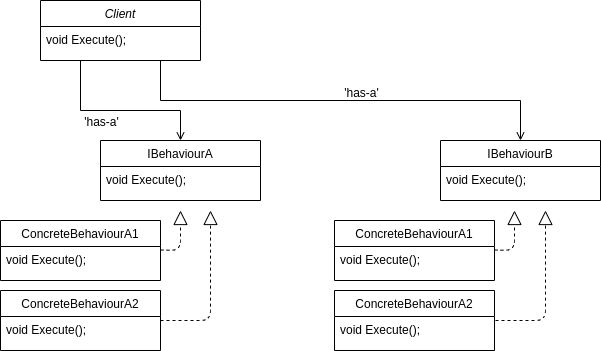

The diagram above was exported from draw.io. Its source (the exported page's mxGraphModel, read from the mxfile embedded in the PNG):
<mxGraphModel dx="1402" dy="792" grid="1" gridSize="10" guides="1" tooltips="1" connect="1" arrows="1" fold="1" page="1" pageScale="1" pageWidth="827" pageHeight="1169" math="0" shadow="0">
  <root>
    <mxCell id="WIyWlLk6GJQsqaUBKTNV-0" />
    <mxCell id="WIyWlLk6GJQsqaUBKTNV-1" parent="WIyWlLk6GJQsqaUBKTNV-0" />
    <mxCell id="zkfFHV4jXpPFQw0GAbJ--0" value="Client" style="swimlane;fontStyle=2;align=center;verticalAlign=top;childLayout=stackLayout;horizontal=1;startSize=26;horizontalStack=0;resizeParent=1;resizeLast=0;collapsible=1;marginBottom=0;rounded=0;shadow=0;strokeWidth=1;" parent="WIyWlLk6GJQsqaUBKTNV-1" vertex="1">
      <mxGeometry x="120" y="80" width="160" height="60" as="geometry">
        <mxRectangle x="230" y="140" width="160" height="26" as="alternateBounds" />
      </mxGeometry>
    </mxCell>
    <mxCell id="zkfFHV4jXpPFQw0GAbJ--2" value="void Execute();" style="text;align=left;verticalAlign=top;spacingLeft=4;spacingRight=4;overflow=hidden;rotatable=0;points=[[0,0.5],[1,0.5]];portConstraint=eastwest;rounded=0;shadow=0;html=0;" parent="zkfFHV4jXpPFQw0GAbJ--0" vertex="1">
      <mxGeometry y="26" width="160" height="26" as="geometry" />
    </mxCell>
    <mxCell id="zkfFHV4jXpPFQw0GAbJ--17" value="IBehaviourB" style="swimlane;fontStyle=0;align=center;verticalAlign=top;childLayout=stackLayout;horizontal=1;startSize=26;horizontalStack=0;resizeParent=1;resizeLast=0;collapsible=1;marginBottom=0;rounded=0;shadow=0;strokeWidth=1;" parent="WIyWlLk6GJQsqaUBKTNV-1" vertex="1">
      <mxGeometry x="520" y="220" width="160" height="60" as="geometry">
        <mxRectangle x="550" y="140" width="160" height="26" as="alternateBounds" />
      </mxGeometry>
    </mxCell>
    <mxCell id="zkfFHV4jXpPFQw0GAbJ--19" value="void Execute();" style="text;align=left;verticalAlign=top;spacingLeft=4;spacingRight=4;overflow=hidden;rotatable=0;points=[[0,0.5],[1,0.5]];portConstraint=eastwest;rounded=0;shadow=0;html=0;" parent="zkfFHV4jXpPFQw0GAbJ--17" vertex="1">
      <mxGeometry y="26" width="160" height="26" as="geometry" />
    </mxCell>
    <mxCell id="zkfFHV4jXpPFQw0GAbJ--26" value="" style="endArrow=open;shadow=0;strokeWidth=1;rounded=0;endFill=1;edgeStyle=elbowEdgeStyle;elbow=vertical;exitX=0.75;exitY=1;exitDx=0;exitDy=0;" parent="WIyWlLk6GJQsqaUBKTNV-1" source="zkfFHV4jXpPFQw0GAbJ--0" target="zkfFHV4jXpPFQw0GAbJ--17" edge="1">
      <mxGeometry x="0.5" y="41" relative="1" as="geometry">
        <mxPoint x="380" y="192" as="sourcePoint" />
        <mxPoint x="540" y="192" as="targetPoint" />
        <mxPoint x="-40" y="32" as="offset" />
      </mxGeometry>
    </mxCell>
    <mxCell id="zkfFHV4jXpPFQw0GAbJ--29" value="'has-a'" style="text;html=1;resizable=0;points=[];;align=center;verticalAlign=middle;labelBackgroundColor=none;rounded=0;shadow=0;strokeWidth=1;fontSize=12;" parent="zkfFHV4jXpPFQw0GAbJ--26" vertex="1" connectable="0">
      <mxGeometry x="0.5" y="49" relative="1" as="geometry">
        <mxPoint x="-90" y="40" as="offset" />
      </mxGeometry>
    </mxCell>
    <mxCell id="sUMJ64qWv_f-P00P8WRb-0" value="IBehaviourA" style="swimlane;fontStyle=0;align=center;verticalAlign=top;childLayout=stackLayout;horizontal=1;startSize=26;horizontalStack=0;resizeParent=1;resizeLast=0;collapsible=1;marginBottom=0;rounded=0;shadow=0;strokeWidth=1;" vertex="1" parent="WIyWlLk6GJQsqaUBKTNV-1">
      <mxGeometry x="180" y="220" width="160" height="60" as="geometry">
        <mxRectangle x="550" y="140" width="160" height="26" as="alternateBounds" />
      </mxGeometry>
    </mxCell>
    <mxCell id="sUMJ64qWv_f-P00P8WRb-1" value="void Execute();" style="text;align=left;verticalAlign=top;spacingLeft=4;spacingRight=4;overflow=hidden;rotatable=0;points=[[0,0.5],[1,0.5]];portConstraint=eastwest;rounded=0;shadow=0;html=0;" vertex="1" parent="sUMJ64qWv_f-P00P8WRb-0">
      <mxGeometry y="26" width="160" height="26" as="geometry" />
    </mxCell>
    <mxCell id="sUMJ64qWv_f-P00P8WRb-4" value="" style="endArrow=open;shadow=0;strokeWidth=1;rounded=0;endFill=1;edgeStyle=elbowEdgeStyle;elbow=vertical;entryX=0.5;entryY=0;entryDx=0;entryDy=0;exitX=0.25;exitY=1;exitDx=0;exitDy=0;" edge="1" parent="WIyWlLk6GJQsqaUBKTNV-1" source="zkfFHV4jXpPFQw0GAbJ--0" target="sUMJ64qWv_f-P00P8WRb-0">
      <mxGeometry x="0.5" y="41" relative="1" as="geometry">
        <mxPoint x="180" y="140" as="sourcePoint" />
        <mxPoint x="580" y="210" as="targetPoint" />
        <mxPoint x="-40" y="32" as="offset" />
        <Array as="points">
          <mxPoint x="160" y="190" />
          <mxPoint x="230" y="190" />
          <mxPoint x="170" y="180" />
        </Array>
      </mxGeometry>
    </mxCell>
    <mxCell id="sUMJ64qWv_f-P00P8WRb-5" value="'has-a'" style="text;html=1;resizable=0;points=[];;align=center;verticalAlign=middle;labelBackgroundColor=none;rounded=0;shadow=0;strokeWidth=1;fontSize=12;" vertex="1" connectable="0" parent="sUMJ64qWv_f-P00P8WRb-4">
      <mxGeometry x="0.5" y="49" relative="1" as="geometry">
        <mxPoint x="-65" y="59" as="offset" />
      </mxGeometry>
    </mxCell>
    <mxCell id="sUMJ64qWv_f-P00P8WRb-7" value="ConcreteBehaviourA1" style="swimlane;fontStyle=0;align=center;verticalAlign=top;childLayout=stackLayout;horizontal=1;startSize=26;horizontalStack=0;resizeParent=1;resizeLast=0;collapsible=1;marginBottom=0;rounded=0;shadow=0;strokeWidth=1;" vertex="1" parent="WIyWlLk6GJQsqaUBKTNV-1">
      <mxGeometry x="80" y="300" width="160" height="60" as="geometry">
        <mxRectangle x="550" y="140" width="160" height="26" as="alternateBounds" />
      </mxGeometry>
    </mxCell>
    <mxCell id="sUMJ64qWv_f-P00P8WRb-8" value="void Execute();" style="text;align=left;verticalAlign=top;spacingLeft=4;spacingRight=4;overflow=hidden;rotatable=0;points=[[0,0.5],[1,0.5]];portConstraint=eastwest;rounded=0;shadow=0;html=0;" vertex="1" parent="sUMJ64qWv_f-P00P8WRb-7">
      <mxGeometry y="26" width="160" height="26" as="geometry" />
    </mxCell>
    <mxCell id="sUMJ64qWv_f-P00P8WRb-9" value="ConcreteBehaviourA2" style="swimlane;fontStyle=0;align=center;verticalAlign=top;childLayout=stackLayout;horizontal=1;startSize=26;horizontalStack=0;resizeParent=1;resizeLast=0;collapsible=1;marginBottom=0;rounded=0;shadow=0;strokeWidth=1;" vertex="1" parent="WIyWlLk6GJQsqaUBKTNV-1">
      <mxGeometry x="80" y="370" width="160" height="60" as="geometry">
        <mxRectangle x="550" y="140" width="160" height="26" as="alternateBounds" />
      </mxGeometry>
    </mxCell>
    <mxCell id="sUMJ64qWv_f-P00P8WRb-10" value="void Execute();" style="text;align=left;verticalAlign=top;spacingLeft=4;spacingRight=4;overflow=hidden;rotatable=0;points=[[0,0.5],[1,0.5]];portConstraint=eastwest;rounded=0;shadow=0;html=0;" vertex="1" parent="sUMJ64qWv_f-P00P8WRb-9">
      <mxGeometry y="26" width="160" height="26" as="geometry" />
    </mxCell>
    <mxCell id="sUMJ64qWv_f-P00P8WRb-12" value="ConcreteBehaviourA1" style="swimlane;fontStyle=0;align=center;verticalAlign=top;childLayout=stackLayout;horizontal=1;startSize=26;horizontalStack=0;resizeParent=1;resizeLast=0;collapsible=1;marginBottom=0;rounded=0;shadow=0;strokeWidth=1;" vertex="1" parent="WIyWlLk6GJQsqaUBKTNV-1">
      <mxGeometry x="414" y="300" width="160" height="60" as="geometry">
        <mxRectangle x="550" y="140" width="160" height="26" as="alternateBounds" />
      </mxGeometry>
    </mxCell>
    <mxCell id="sUMJ64qWv_f-P00P8WRb-13" value="void Execute();" style="text;align=left;verticalAlign=top;spacingLeft=4;spacingRight=4;overflow=hidden;rotatable=0;points=[[0,0.5],[1,0.5]];portConstraint=eastwest;rounded=0;shadow=0;html=0;" vertex="1" parent="sUMJ64qWv_f-P00P8WRb-12">
      <mxGeometry y="26" width="160" height="26" as="geometry" />
    </mxCell>
    <mxCell id="sUMJ64qWv_f-P00P8WRb-14" value="ConcreteBehaviourA2" style="swimlane;fontStyle=0;align=center;verticalAlign=top;childLayout=stackLayout;horizontal=1;startSize=26;horizontalStack=0;resizeParent=1;resizeLast=0;collapsible=1;marginBottom=0;rounded=0;shadow=0;strokeWidth=1;" vertex="1" parent="WIyWlLk6GJQsqaUBKTNV-1">
      <mxGeometry x="414" y="370" width="160" height="60" as="geometry">
        <mxRectangle x="550" y="140" width="160" height="26" as="alternateBounds" />
      </mxGeometry>
    </mxCell>
    <mxCell id="sUMJ64qWv_f-P00P8WRb-15" value="void Execute();" style="text;align=left;verticalAlign=top;spacingLeft=4;spacingRight=4;overflow=hidden;rotatable=0;points=[[0,0.5],[1,0.5]];portConstraint=eastwest;rounded=0;shadow=0;html=0;" vertex="1" parent="sUMJ64qWv_f-P00P8WRb-14">
      <mxGeometry y="26" width="160" height="26" as="geometry" />
    </mxCell>
    <mxCell id="sUMJ64qWv_f-P00P8WRb-16" value="" style="endArrow=block;dashed=1;endFill=0;endSize=12;html=1;" edge="1" parent="WIyWlLk6GJQsqaUBKTNV-1">
      <mxGeometry width="160" relative="1" as="geometry">
        <mxPoint x="240" y="329.5" as="sourcePoint" />
        <mxPoint x="260" y="290" as="targetPoint" />
        <Array as="points">
          <mxPoint x="260" y="330" />
        </Array>
      </mxGeometry>
    </mxCell>
    <mxCell id="sUMJ64qWv_f-P00P8WRb-17" value="" style="endArrow=block;dashed=1;endFill=0;endSize=12;html=1;exitX=1;exitY=0.5;exitDx=0;exitDy=0;" edge="1" parent="WIyWlLk6GJQsqaUBKTNV-1" source="sUMJ64qWv_f-P00P8WRb-9">
      <mxGeometry width="160" relative="1" as="geometry">
        <mxPoint x="250" y="339.5" as="sourcePoint" />
        <mxPoint x="290" y="290" as="targetPoint" />
        <Array as="points">
          <mxPoint x="290" y="400" />
        </Array>
      </mxGeometry>
    </mxCell>
    <mxCell id="sUMJ64qWv_f-P00P8WRb-18" value="" style="endArrow=block;dashed=1;endFill=0;endSize=12;html=1;" edge="1" parent="WIyWlLk6GJQsqaUBKTNV-1">
      <mxGeometry width="160" relative="1" as="geometry">
        <mxPoint x="574" y="329.5" as="sourcePoint" />
        <mxPoint x="594" y="290" as="targetPoint" />
        <Array as="points">
          <mxPoint x="594" y="330" />
        </Array>
      </mxGeometry>
    </mxCell>
    <mxCell id="sUMJ64qWv_f-P00P8WRb-20" value="" style="endArrow=block;dashed=1;endFill=0;endSize=12;html=1;exitX=1;exitY=0.5;exitDx=0;exitDy=0;" edge="1" parent="WIyWlLk6GJQsqaUBKTNV-1">
      <mxGeometry width="160" relative="1" as="geometry">
        <mxPoint x="575" y="400" as="sourcePoint" />
        <mxPoint x="625" y="290" as="targetPoint" />
        <Array as="points">
          <mxPoint x="625" y="400" />
        </Array>
      </mxGeometry>
    </mxCell>
  </root>
</mxGraphModel>